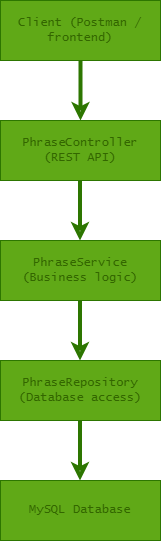

The diagram above was exported from draw.io. Its source (the exported page's mxGraphModel, read from the mxfile embedded in the PNG):
<mxGraphModel dx="786" dy="417" grid="1" gridSize="10" guides="1" tooltips="1" connect="1" arrows="1" fold="1" page="1" pageScale="1" pageWidth="850" pageHeight="1100" math="0" shadow="0">
  <root>
    <mxCell id="0" />
    <mxCell id="1" parent="0" />
    <mxCell id="jktfcAgjd1sL2YQsflNT-1" value="Client (Postman / frontend)" style="rounded=0;whiteSpace=wrap;html=1;fillColor=light-dark(#60A917,#97D077);fontColor=light-dark(#336600,#336600);strokeColor=#2D7600;fontFamily=Lucida Console;" vertex="1" parent="1">
      <mxGeometry x="340" y="80" width="160" height="60" as="geometry" />
    </mxCell>
    <mxCell id="jktfcAgjd1sL2YQsflNT-2" value="PhraseController (REST API)" style="rounded=0;whiteSpace=wrap;html=1;strokeColor=#2D7600;align=center;verticalAlign=middle;fontFamily=Lucida Console;fontSize=12;fontColor=light-dark(#336600,#336600);fillColor=light-dark(#60A917,#97D077);" vertex="1" parent="1">
      <mxGeometry x="340" y="200" width="160" height="60" as="geometry" />
    </mxCell>
    <mxCell id="jktfcAgjd1sL2YQsflNT-3" value="PhraseService (Business logic)" style="rounded=0;whiteSpace=wrap;html=1;strokeColor=#2D7600;align=center;verticalAlign=middle;fontFamily=Lucida Console;fontSize=12;fontColor=light-dark(#336600,#336600);fillColor=light-dark(#60A917,#97D077);" vertex="1" parent="1">
      <mxGeometry x="340" y="320" width="160" height="60" as="geometry" />
    </mxCell>
    <mxCell id="jktfcAgjd1sL2YQsflNT-4" value="PhraseRepository (Database access)" style="rounded=0;whiteSpace=wrap;html=1;strokeColor=#2D7600;align=center;verticalAlign=middle;fontFamily=Lucida Console;fontSize=12;fontColor=light-dark(#336600,#336600);fillColor=light-dark(#60A917,#97D077);" vertex="1" parent="1">
      <mxGeometry x="340" y="440" width="160" height="60" as="geometry" />
    </mxCell>
    <mxCell id="jktfcAgjd1sL2YQsflNT-5" value="MySQL Database" style="rounded=0;whiteSpace=wrap;html=1;strokeColor=#2D7600;align=center;verticalAlign=middle;fontFamily=Lucida Console;fontSize=12;fontColor=light-dark(#336600,#336600);fillColor=light-dark(#60A917,#97D077);" vertex="1" parent="1">
      <mxGeometry x="340" y="560" width="160" height="60" as="geometry" />
    </mxCell>
    <mxCell id="jktfcAgjd1sL2YQsflNT-6" value="" style="endArrow=classic;html=1;rounded=0;exitX=0.5;exitY=1;exitDx=0;exitDy=0;entryX=0.5;entryY=0;entryDx=0;entryDy=0;fillColor=#60a917;strokeColor=#2D7600;strokeWidth=4;endFill=0;" edge="1" parent="1" source="jktfcAgjd1sL2YQsflNT-1" target="jktfcAgjd1sL2YQsflNT-2">
      <mxGeometry width="50" height="50" relative="1" as="geometry">
        <mxPoint x="380" y="290" as="sourcePoint" />
        <mxPoint x="430" y="240" as="targetPoint" />
      </mxGeometry>
    </mxCell>
    <mxCell id="jktfcAgjd1sL2YQsflNT-10" value="" style="endArrow=classic;html=1;rounded=0;exitX=0.5;exitY=1;exitDx=0;exitDy=0;entryX=0.5;entryY=0;entryDx=0;entryDy=0;fillColor=#60a917;strokeColor=#2D7600;strokeWidth=4;endFill=0;" edge="1" parent="1">
      <mxGeometry width="50" height="50" relative="1" as="geometry">
        <mxPoint x="419.5" y="260" as="sourcePoint" />
        <mxPoint x="419.5" y="320" as="targetPoint" />
      </mxGeometry>
    </mxCell>
    <mxCell id="jktfcAgjd1sL2YQsflNT-11" value="" style="endArrow=classic;html=1;rounded=0;exitX=0.5;exitY=1;exitDx=0;exitDy=0;entryX=0.5;entryY=0;entryDx=0;entryDy=0;fillColor=#60a917;strokeColor=#2D7600;strokeWidth=4;endFill=0;" edge="1" parent="1">
      <mxGeometry width="50" height="50" relative="1" as="geometry">
        <mxPoint x="419.5" y="380" as="sourcePoint" />
        <mxPoint x="419.5" y="440" as="targetPoint" />
      </mxGeometry>
    </mxCell>
    <mxCell id="jktfcAgjd1sL2YQsflNT-12" value="" style="endArrow=classic;html=1;rounded=0;exitX=0.5;exitY=1;exitDx=0;exitDy=0;entryX=0.5;entryY=0;entryDx=0;entryDy=0;fillColor=#60a917;strokeColor=#2D7600;strokeWidth=4;endFill=0;" edge="1" parent="1">
      <mxGeometry width="50" height="50" relative="1" as="geometry">
        <mxPoint x="419.5" y="500" as="sourcePoint" />
        <mxPoint x="419.5" y="560" as="targetPoint" />
      </mxGeometry>
    </mxCell>
  </root>
</mxGraphModel>